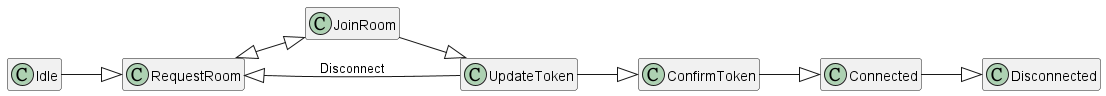

The diagram above was rendered by PlantUML. Its source (embedded in the PNG):
@startuml

left to right direction

hide Idle members
hide RequestRoom members
hide JoinRoom members
hide UpdateToken members
hide ConfirmToken members
hide Connected members
hide Disconnected members

Idle --|> RequestRoom
RequestRoom <|--|> JoinRoom
JoinRoom --|> UpdateToken
UpdateToken --|> ConfirmToken
UpdateToken --|> RequestRoom : Disconnect
ConfirmToken --|> Connected
Connected --|> Disconnected

@enduml